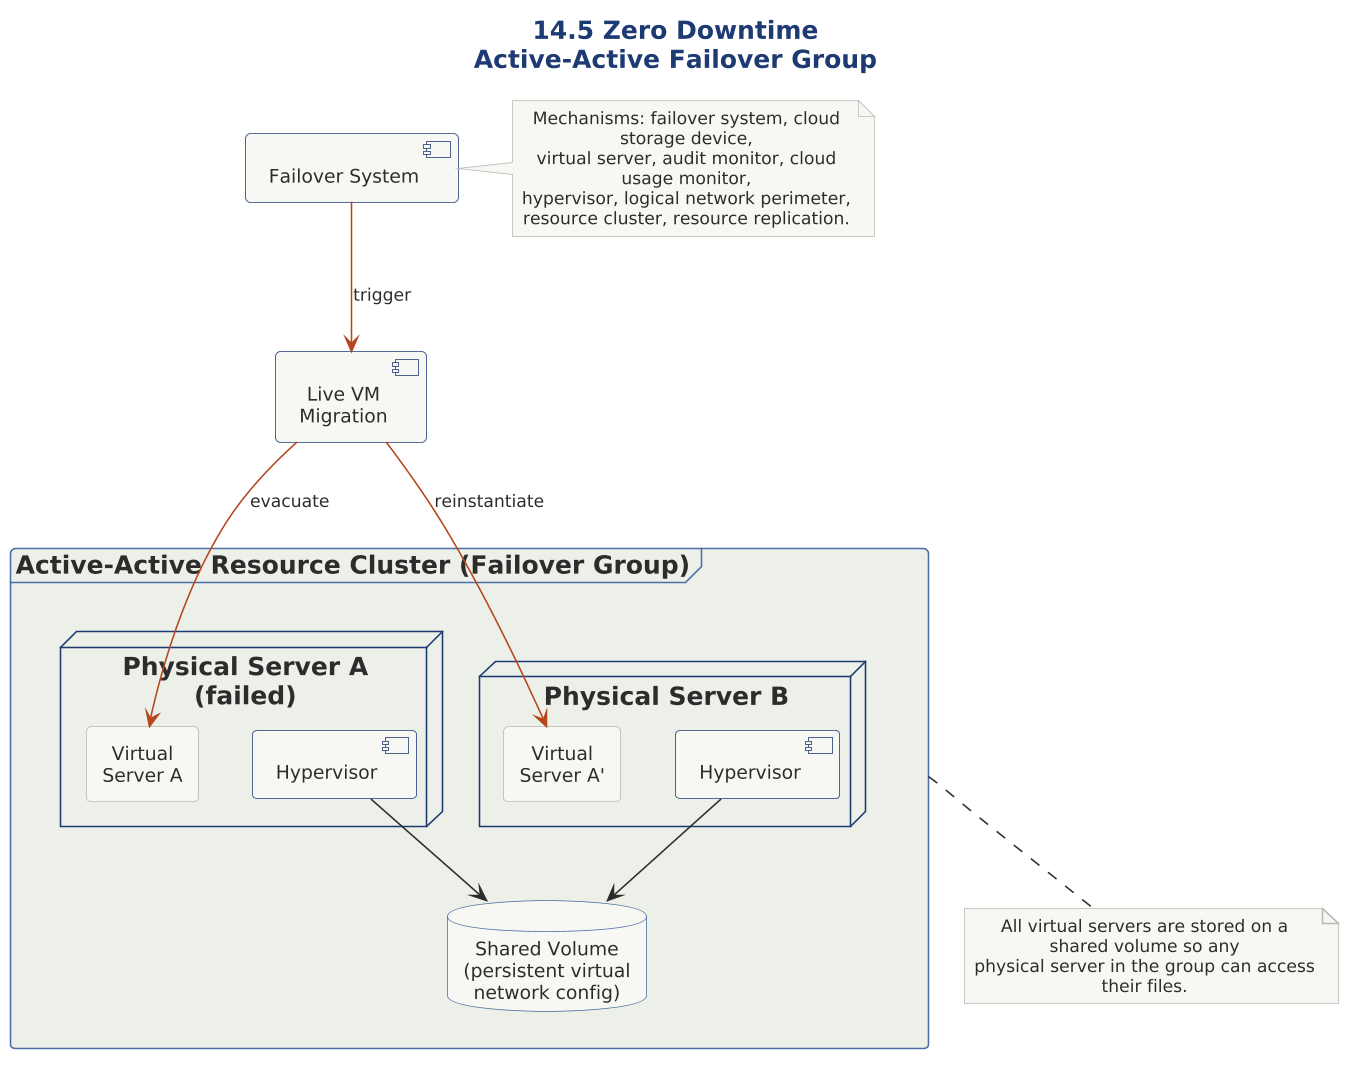

The diagram above was rendered by PlantUML. Its source (embedded in the PNG):
@startuml

scale 1.5625



' ============================================================
' Diagram   : Zero Downtime - Failover Group
' Section   : 14.5 Zero Downtime Architecture
' Type      : Deployment diagram
' Message   : A fault-tolerance system in an active-active
'             physical-server group migrates virtual servers
'             from a failed host to a secondary host without
'             interruption.
' ============================================================

!include ../../../../../../../tooling/styles/plantuml/structural/deployment-diagram-style.iuml

title 14.5 Zero Downtime\nActive-Active Failover Group

frame "Active-Active Resource Cluster (Failover Group)" as Group {
  node "Physical Server A\n(failed)" as PSA {
    component "Hypervisor" as HVA
    rectangle "Virtual\nServer A" as VSA
  }

  node "Physical Server B" as PSB {
    component "Hypervisor" as HVB
    rectangle "Virtual\nServer A'" as VSAp
  }

  database "Shared Volume\n(persistent virtual\nnetwork config)" as Vol
}

component "Failover System" as FS
component "Live VM\nMigration" as LVM

HVA --> Vol
HVB --> Vol

FS -[$line_invalid]-> LVM : trigger
LVM -[$line_invalid]-> VSA : evacuate
LVM -[$line_invalid]-> VSAp : reinstantiate

note bottom of Group
  All virtual servers are stored on a shared volume so any
  physical server in the group can access their files.
end note

note right of FS
  Mechanisms: failover system, cloud storage device,
  virtual server, audit monitor, cloud usage monitor,
  hypervisor, logical network perimeter,
  resource cluster, resource replication.
end note

@enduml